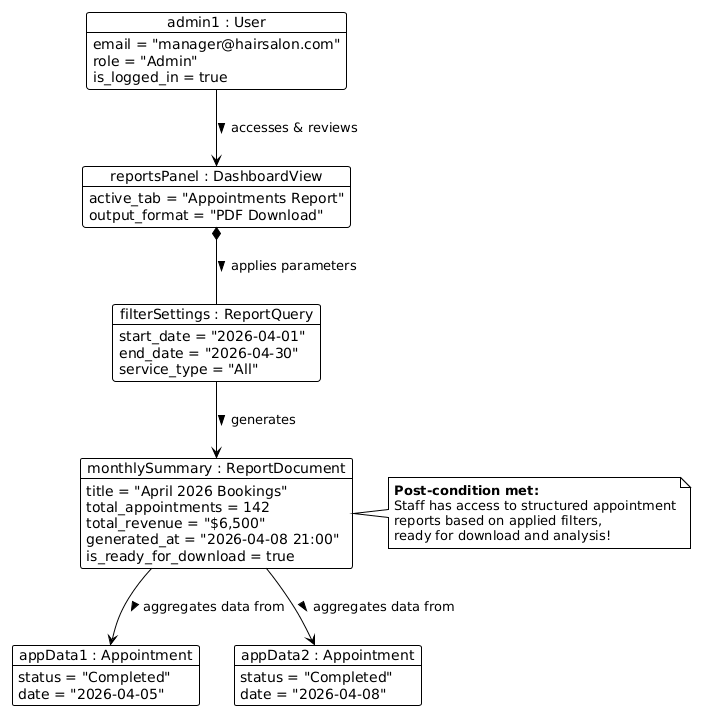

The diagram above was rendered by PlantUML. Its source (embedded in the PNG):
@startuml
!theme plain

' 1. Logged in Staff Member
object "admin1 : User" as admin {
  email = "manager@hairsalon.com"
  role = "Admin"
  is_logged_in = true
}

' 2. The Panel they are using
object "reportsPanel : DashboardView" as panel {
  active_tab = "Appointments Report"
  output_format = "PDF Download"
}

' 3. The Query Parameters applied
object "filterSettings : ReportQuery" as query {
  start_date = "2026-04-01"
  end_date = "2026-04-30"
  service_type = "All"
}

' 4. The raw data backing the report
object "appData1 : Appointment" as app1 {
  status = "Completed"
  date = "2026-04-05"
}

object "appData2 : Appointment" as app2 {
  status = "Completed"
  date = "2026-04-08"
}

' 5. The final generated report document
object "monthlySummary : ReportDocument" as report {
  title = "April 2026 Bookings"
  total_appointments = 142
  total_revenue = "$6,500"
  generated_at = "2026-04-08 21:00"
  is_ready_for_download = true
}

' Relationships
admin --> panel : " accesses & reviews >"
panel *-- query : " applies parameters >"
query --> report : " generates >"
report --> app1 : " aggregates data from >"
report --> app2 : " aggregates data from >"

note right of report
  **Post-condition met:**
  Staff has access to structured appointment
  reports based on applied filters, 
  ready for download and analysis!
end note
@enduml